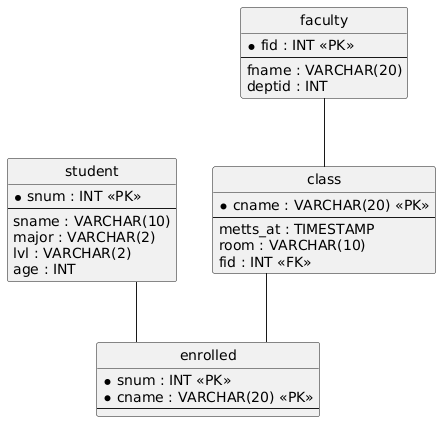

The diagram above was rendered by PlantUML. Its source (embedded in the PNG):
@startuml
hide circle
skinparam linetype ortho

entity "student" as student {
  * snum : INT <<PK>>
  --
  sname : VARCHAR(10)
  major : VARCHAR(2)
  lvl : VARCHAR(2)
  age : INT
}

entity "faculty" as faculty {
  * fid : INT <<PK>>
  --
  fname : VARCHAR(20)
  deptid : INT
}

entity "class" as class {
  * cname : VARCHAR(20) <<PK>>
  --
  metts_at : TIMESTAMP
  room : VARCHAR(10)
  fid : INT <<FK>>
}

entity "enrolled" as enrolled {
  * snum : INT <<PK>>
  * cname : VARCHAR(20) <<PK>>
  --
}

faculty -- class
student -- enrolled
class -- enrolled
@enduml